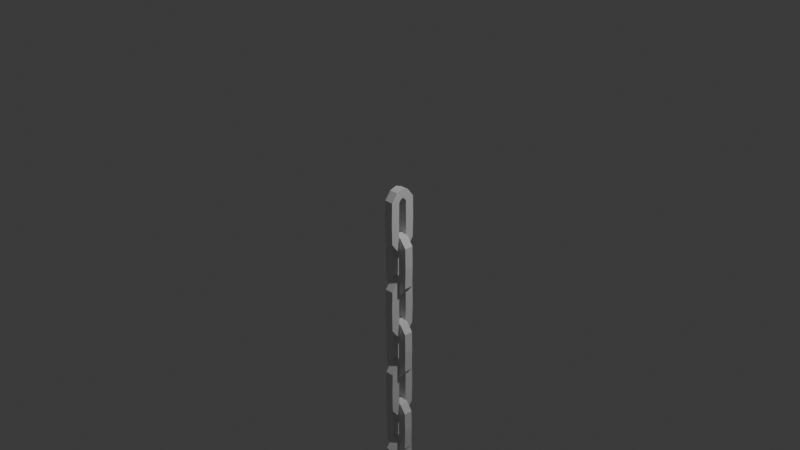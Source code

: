 # Source: FD-001_Chains.blend  (saved by Blender 4.2.67; exported with 4.5.12 LTS)
import bpy
from mathutils import Matrix  # noqa: F401  (used for matrix-valued properties, if any)

bpy.ops.wm.read_factory_settings(use_empty=True)
scene = bpy.context.scene
scene.name = 'Scene'

# ---- collections
col_collection = bpy.data.collections.new('Collection'); scene.collection.children.link(col_collection)
col_export = bpy.data.collections.new('Export'); scene.collection.children.link(col_export)

# ---- materials (node trees are filled in below, after node groups)
mat_material = bpy.data.materials.new('Material')
mat_material.alpha_threshold = 0.0
mat_material.use_transparent_shadow = False
mat_material.roughness = 0.5
mat_material.line_color = (0.0, 0.0, 0.0, 1.0)

# ---- material node trees
mat_material.use_nodes = True; mat_material.node_tree.nodes.clear()
_N = mat_material.node_tree.nodes; _L = mat_material.node_tree.links
n0 = _N.new('ShaderNodeOutputMaterial'); n0.name = 'Material Output'; n0.location = (300, 300)
n1 = _N.new('ShaderNodeBsdfPrincipled'); n1.name = 'Principled BSDF'; n1.location = (10, 300)
n1.inputs[3].default_value = 1.45
_L.new(n1.outputs[0], n0.inputs[0])
n0.is_active_output = True

# ---- world
world_world = bpy.data.worlds.new('World'); scene.world = world_world
world_world.use_nodes = True; world_world.node_tree.nodes.clear()
_N = world_world.node_tree.nodes; _L = world_world.node_tree.links
n0 = _N.new('ShaderNodeOutputWorld'); n0.name = 'World Output'; n0.location = (300, 300)
n1 = _N.new('ShaderNodeBackground'); n1.name = 'Background'; n1.location = (10, 300)
n1.inputs[0].default_value = (0.05088, 0.05088, 0.05088, 1.0)
_L.new(n1.outputs[0], n0.inputs[0])
n0.is_active_output = True
world_world.color = (0.05088, 0.05088, 0.05088)
world_world.use_sun_shadow = False
world_world.sun_shadow_jitter_overblur = 0.0

# ---- cameras
cam_camera = bpy.data.cameras.new('Camera')
cam_camera.clip_end = 100.0
cam_camera.ortho_scale = 7.314

# ---- lights
light_light = bpy.data.lights.new('Light', 'POINT')
light_light.transmission_factor = 0.0
light_light.use_soft_falloff = False
light_light.energy = 1000.0
light_light.shadow_soft_size = 0.1
light_light.shadow_maximum_resolution = 0.006
light_light.use_absolute_resolution = True

# ---- meshes
me_cube = bpy.data.meshes.new('Cube')
me_cube.from_pydata([(1.0, 0.4935, 2.275), (1.0, 1.479, 0.5347), (-1.0, 2.848, 2.357), (-1.0, 0.9017, 2.819), (-1.0, 0.4935, 2.275), (-1.0, 1.479, 0.5347), (1.0, 2.848, 2.357), (1.0, 0.9017, 2.819), (-1.0, -0.01366, 0.004847), (1.0, -0.01366, 2.005), (-1.0, -0.01366, 2.005), (1.0, -0.01366, 0.004847), (-1.0, 2.953, 7.005), (-1.0, 0.9532, 7.005), (1.0, 2.953, 7.005), (1.0, 0.9532, 7.005), (1.0, -0.5208, 2.275), (1.0, -1.507, 0.5347), (-1.0, -2.875, 2.357), (-1.0, -0.929, 2.819), (-1.0, -0.5208, 2.275), (-1.0, -1.507, 0.5347), (1.0, -2.875, 2.357), (1.0, -0.929, 2.819), (-1.0, -2.98, 7.005), (-1.0, -0.9805, 7.005), (1.0, -2.98, 7.005), (1.0, -0.9805, 7.005), (1.0, 0.4935, 11.73), (1.0, 1.479, 13.47), (-1.0, 2.848, 11.65), (-1.0, 0.9017, 11.19), (-1.0, 0.4935, 11.73), (-1.0, 1.479, 13.47), (1.0, 2.848, 11.65), (1.0, 0.9017, 11.19), (-1.0, -0.01366, 14.0), (1.0, -0.01366, 12.0), (-1.0, -0.01366, 12.0), (1.0, -0.01366, 14.0), (1.0, -0.5208, 11.73), (1.0, -1.507, 13.47), (-1.0, -2.875, 11.65), (-1.0, -0.929, 11.19), (-1.0, -0.5208, 11.73), (-1.0, -1.507, 13.47), (1.0, -2.875, 11.65), (1.0, -0.929, 11.19), (0.5071, -1.014, 12.49), (1.493, -1.014, 10.75), (2.861, 0.9863, 12.58), (0.9153, 0.9863, 13.04), (0.5071, 0.9863, 12.49), (1.493, 0.9863, 10.75), (2.861, -1.014, 12.58), (0.9153, -1.014, 13.04), (-1.192e-07, 0.9863, 10.22), (5.96e-08, -1.014, 12.22), (-1.192e-07, 0.9863, 12.22), (5.96e-08, -1.014, 10.22), (2.966, 0.9863, 17.22), (0.9668, 0.9863, 17.22), (2.966, -1.014, 17.22), (0.9668, -1.014, 17.22), (-0.5071, -1.014, 12.49), (-1.493, -1.014, 10.75), (-2.861, 0.9863, 12.58), (-0.9153, 0.9863, 13.04), (-0.5071, 0.9863, 12.49), (-1.493, 0.9863, 10.75), (-2.861, -1.014, 12.58), (-0.9153, -1.014, 13.04), (-2.966, 0.9863, 17.22), (-0.9668, 0.9863, 17.22), (-2.966, -1.014, 17.22), (-0.9668, -1.014, 17.22), (0.5071, -1.014, 21.95), (1.493, -1.014, 23.69), (2.861, 0.9863, 21.87), (0.9153, 0.9863, 21.41), (0.5071, 0.9863, 21.95), (1.493, 0.9863, 23.69), (2.861, -1.014, 21.87), (0.9153, -1.014, 21.41), (-1.192e-07, 0.9863, 24.22), (5.96e-08, -1.014, 22.22), (-1.192e-07, 0.9863, 22.22), (5.96e-08, -1.014, 24.22), (-0.5071, -1.014, 21.95), (-1.493, -1.014, 23.69), (-2.861, 0.9863, 21.87), (-0.9153, 0.9863, 21.41), (-0.5071, 0.9863, 21.95), (-1.493, 0.9863, 23.69), (-2.861, -1.014, 21.87), (-0.9153, -1.014, 21.41), (1.0, 0.4935, 22.71), (1.0, 1.479, 20.97), (-1.0, 2.848, 22.8), (-1.0, 0.9017, 23.26), (-1.0, 0.4935, 22.71), (-1.0, 1.479, 20.97), (1.0, 2.848, 22.8), (1.0, 0.9017, 23.26), (-1.0, -0.01366, 20.44), (1.0, -0.01366, 22.44), (-1.0, -0.01366, 22.44), (1.0, -0.01366, 20.44), (-1.0, 2.953, 27.44), (-1.0, 0.9532, 27.44), (1.0, 2.953, 27.44), (1.0, 0.9532, 27.44), (1.0, -0.5208, 22.71), (1.0, -1.507, 20.97), (-1.0, -2.875, 22.8), (-1.0, -0.929, 23.26), (-1.0, -0.5208, 22.71), (-1.0, -1.507, 20.97), (1.0, -2.875, 22.8), (1.0, -0.929, 23.26), (-1.0, -2.98, 27.44), (-1.0, -0.9805, 27.44), (1.0, -2.98, 27.44), (1.0, -0.9805, 27.44), (1.0, 0.4935, 32.17), (1.0, 1.479, 33.91), (-1.0, 2.848, 32.09), (-1.0, 0.9017, 31.63), (-1.0, 0.4935, 32.17), (-1.0, 1.479, 33.91), (1.0, 2.848, 32.09), (1.0, 0.9017, 31.63), (-1.0, -0.01366, 34.44), (1.0, -0.01366, 32.44), (-1.0, -0.01366, 32.44), (1.0, -0.01366, 34.44), (1.0, -0.5208, 32.17), (1.0, -1.507, 33.91), (-1.0, -2.875, 32.09), (-1.0, -0.929, 31.63), (-1.0, -0.5208, 32.17), (-1.0, -1.507, 33.91), (1.0, -2.875, 32.09), (1.0, -0.929, 31.63), (0.5071, -1.014, 32.93), (1.493, -1.014, 31.19), (2.861, 0.9863, 33.02), (0.9153, 0.9863, 33.48), (0.5071, 0.9863, 32.93), (1.493, 0.9863, 31.19), (2.861, -1.014, 33.02), (0.9153, -1.014, 33.48), (-1.192e-07, 0.9863, 30.66), (5.96e-08, -1.014, 32.66), (-1.192e-07, 0.9863, 32.66), (5.96e-08, -1.014, 30.66), (2.966, 0.9863, 37.66), (0.9668, 0.9863, 37.66), (2.966, -1.014, 37.66), (0.9668, -1.014, 37.66), (-0.5071, -1.014, 32.93), (-1.493, -1.014, 31.19), (-2.861, 0.9863, 33.02), (-0.9153, 0.9863, 33.48), (-0.5071, 0.9863, 32.93), (-1.493, 0.9863, 31.19), (-2.861, -1.014, 33.02), (-0.9153, -1.014, 33.48), (-2.966, 0.9863, 37.66), (-0.9668, 0.9863, 37.66), (-2.966, -1.014, 37.66), (-0.9668, -1.014, 37.66), (0.5071, -1.014, 42.39), (1.493, -1.014, 44.13), (2.861, 0.9863, 42.31), (0.9153, 0.9863, 41.85), (0.5071, 0.9863, 42.39), (1.493, 0.9863, 44.13), (2.861, -1.014, 42.31), (0.9153, -1.014, 41.85), (-1.192e-07, 0.9863, 44.66), (5.96e-08, -1.014, 42.66), (-1.192e-07, 0.9863, 42.66), (5.96e-08, -1.014, 44.66), (-0.5071, -1.014, 42.39), (-1.493, -1.014, 44.13), (-2.861, 0.9863, 42.31), (-0.9153, 0.9863, 41.85), (-0.5071, 0.9863, 42.39), (-1.493, 0.9863, 44.13), (-2.861, -1.014, 42.31), (-0.9153, -1.014, 41.85), (1.0, 0.4935, 43.15), (1.0, 1.479, 41.41), (-1.0, 2.848, 43.24), (-1.0, 0.9017, 43.7), (-1.0, 0.4935, 43.15), (-1.0, 1.479, 41.41), (1.0, 2.848, 43.24), (1.0, 0.9017, 43.7), (-1.0, -0.01366, 40.88), (1.0, -0.01366, 42.88), (-1.0, -0.01366, 42.88), (1.0, -0.01366, 40.88), (-1.0, 2.953, 47.88), (-1.0, 0.9532, 47.88), (1.0, 2.953, 47.88), (1.0, 0.9532, 47.88), (1.0, -0.5208, 43.15), (1.0, -1.507, 41.41), (-1.0, -2.875, 43.24), (-1.0, -0.929, 43.7), (-1.0, -0.5208, 43.15), (-1.0, -1.507, 41.41), (1.0, -2.875, 43.24), (1.0, -0.929, 43.7), (-1.0, -2.98, 47.88), (-1.0, -0.9805, 47.88), (1.0, -2.98, 47.88), (1.0, -0.9805, 47.88), (1.0, 0.4935, 52.61), (1.0, 1.479, 54.35), (-1.0, 2.848, 52.53), (-1.0, 0.9017, 52.07), (-1.0, 0.4935, 52.61), (-1.0, 1.479, 54.35), (1.0, 2.848, 52.53), (1.0, 0.9017, 52.07), (-1.0, -0.01366, 54.88), (1.0, -0.01366, 52.88), (-1.0, -0.01366, 52.88), (1.0, -0.01366, 54.88), (1.0, -0.5208, 52.61), (1.0, -1.507, 54.35), (-1.0, -2.875, 52.53), (-1.0, -0.929, 52.07), (-1.0, -0.5208, 52.61), (-1.0, -1.507, 54.35), (1.0, -2.875, 52.53), (1.0, -0.929, 52.07), (0.5071, -1.014, 53.37), (1.493, -1.014, 51.63), (2.861, 0.9863, 53.46), (0.9153, 0.9863, 53.92), (0.5071, 0.9863, 53.37), (1.493, 0.9863, 51.63), (2.861, -1.014, 53.46), (0.9153, -1.014, 53.92), (-1.192e-07, 0.9863, 51.1), (5.96e-08, -1.014, 53.1), (-1.192e-07, 0.9863, 53.1), (5.96e-08, -1.014, 51.1), (2.966, 0.9863, 58.1), (0.9668, 0.9863, 58.1), (2.966, -1.014, 58.1), (0.9668, -1.014, 58.1), (-0.5071, -1.014, 53.37), (-1.493, -1.014, 51.63), (-2.861, 0.9863, 53.46), (-0.9153, 0.9863, 53.92), (-0.5071, 0.9863, 53.37), (-1.493, 0.9863, 51.63), (-2.861, -1.014, 53.46), (-0.9153, -1.014, 53.92), (-2.966, 0.9863, 58.1), (-0.9668, 0.9863, 58.1), (-2.966, -1.014, 58.1), (-0.9668, -1.014, 58.1), (0.5071, -1.014, 62.83), (1.493, -1.014, 64.57), (2.861, 0.9863, 62.75), (0.9153, 0.9863, 62.29), (0.5071, 0.9863, 62.83), (1.493, 0.9863, 64.57), (2.861, -1.014, 62.75), (0.9153, -1.014, 62.29), (-1.192e-07, 0.9863, 65.1), (5.96e-08, -1.014, 63.1), (-1.192e-07, 0.9863, 63.1), (5.96e-08, -1.014, 65.1), (-0.5071, -1.014, 62.83), (-1.493, -1.014, 64.57), (-2.861, 0.9863, 62.75), (-0.9153, 0.9863, 62.29), (-0.5071, 0.9863, 62.83), (-1.493, 0.9863, 64.57), (-2.861, -1.014, 62.75), (-0.9153, -1.014, 62.29), (1.0, 0.4935, 63.59), (1.0, 1.479, 61.85), (-1.0, 2.848, 63.68), (-1.0, 0.9017, 64.14), (-1.0, 0.4935, 63.59), (-1.0, 1.479, 61.85), (1.0, 2.848, 63.68), (1.0, 0.9017, 64.14), (-1.0, -0.01366, 61.32), (1.0, -0.01366, 63.32), (-1.0, -0.01366, 63.32), (1.0, -0.01366, 61.32), (-1.0, 2.953, 68.32), (-1.0, 0.9532, 68.32), (1.0, 2.953, 68.32), (1.0, 0.9532, 68.32), (1.0, -0.5208, 63.59), (1.0, -1.507, 61.85), (-1.0, -2.875, 63.68), (-1.0, -0.929, 64.14), (-1.0, -0.5208, 63.59), (-1.0, -1.507, 61.85), (1.0, -2.875, 63.68), (1.0, -0.929, 64.14), (-1.0, -2.98, 68.32), (-1.0, -0.9805, 68.32), (1.0, -2.98, 68.32), (1.0, -0.9805, 68.32), (1.0, 0.4935, 73.05), (1.0, 1.479, 74.79), (-1.0, 2.848, 72.97), (-1.0, 0.9017, 72.51), (-1.0, 0.4935, 73.05), (-1.0, 1.479, 74.79), (1.0, 2.848, 72.97), (1.0, 0.9017, 72.51), (-1.0, -0.01366, 75.32), (1.0, -0.01366, 73.32), (-1.0, -0.01366, 73.32), (1.0, -0.01366, 75.32), (1.0, -0.5208, 73.05), (1.0, -1.507, 74.79), (-1.0, -2.875, 72.97), (-1.0, -0.929, 72.51), (-1.0, -0.5208, 73.05), (-1.0, -1.507, 74.79), (1.0, -2.875, 72.97), (1.0, -0.929, 72.51), (0.5071, -1.014, 73.81), (1.493, -1.014, 72.07), (2.861, 0.9863, 73.9), (0.9153, 0.9863, 74.36), (0.5071, 0.9863, 73.81), (1.493, 0.9863, 72.07), (2.861, -1.014, 73.9), (0.9153, -1.014, 74.36), (-1.192e-07, 0.9863, 71.54), (5.96e-08, -1.014, 73.54), (-1.192e-07, 0.9863, 73.54), (5.96e-08, -1.014, 71.54), (2.966, 0.9863, 78.54), (0.9668, 0.9863, 78.54), (2.966, -1.014, 78.54), (0.9668, -1.014, 78.54), (-0.5071, -1.014, 73.81), (-1.493, -1.014, 72.07), (-2.861, 0.9863, 73.9), (-0.9153, 0.9863, 74.36), (-0.5071, 0.9863, 73.81), (-1.493, 0.9863, 72.07), (-2.861, -1.014, 73.9), (-0.9153, -1.014, 74.36), (-2.966, 0.9863, 78.54), (-0.9668, 0.9863, 78.54), (-2.966, -1.014, 78.54), (-0.9668, -1.014, 78.54), (0.5071, -1.014, 83.27), (1.493, -1.014, 85.01), (2.861, 0.9863, 83.19), (0.9153, 0.9863, 82.73), (0.5071, 0.9863, 83.27), (1.493, 0.9863, 85.01), (2.861, -1.014, 83.19), (0.9153, -1.014, 82.73), (-1.192e-07, 0.9863, 85.54), (5.96e-08, -1.014, 83.54), (-1.192e-07, 0.9863, 83.54), (5.96e-08, -1.014, 85.54), (-0.5071, -1.014, 83.27), (-1.493, -1.014, 85.01), (-2.861, 0.9863, 83.19), (-0.9153, 0.9863, 82.73), (-0.5071, 0.9863, 83.27), (-1.493, 0.9863, 85.01), (-2.861, -1.014, 83.19), (-0.9153, -1.014, 82.73), (1.0, 0.4935, 84.03), (1.0, 1.479, 82.29), (-1.0, 2.848, 84.12), (-1.0, 0.9017, 84.58), (-1.0, 0.4935, 84.03), (-1.0, 1.479, 82.29), (1.0, 2.848, 84.12), (1.0, 0.9017, 84.58), (-1.0, -0.01366, 81.76), (1.0, -0.01366, 83.76), (-1.0, -0.01366, 83.76), (1.0, -0.01366, 81.76), (-1.0, 2.953, 88.76), (-1.0, 0.9532, 88.76), (1.0, 2.953, 88.76), (1.0, 0.9532, 88.76), (1.0, -0.5208, 84.03), (1.0, -1.507, 82.29), (-1.0, -2.875, 84.12), (-1.0, -0.929, 84.58), (-1.0, -0.5208, 84.03), (-1.0, -1.507, 82.29), (1.0, -2.875, 84.12), (1.0, -0.929, 84.58), (-1.0, -2.98, 88.76), (-1.0, -0.9805, 88.76), (1.0, -2.98, 88.76), (1.0, -0.9805, 88.76), (1.0, 0.4935, 93.49), (1.0, 1.479, 95.23), (-1.0, 2.848, 93.41), (-1.0, 0.9017, 92.95), (-1.0, 0.4935, 93.49), (-1.0, 1.479, 95.23), (1.0, 2.848, 93.41), (1.0, 0.9017, 92.95), (-1.0, -0.01366, 95.76), (1.0, -0.01366, 93.76), (-1.0, -0.01366, 93.76), (1.0, -0.01366, 95.76), (1.0, -0.5208, 93.49), (1.0, -1.507, 95.23), (-1.0, -2.875, 93.41), (-1.0, -0.929, 92.95), (-1.0, -0.5208, 93.49), (-1.0, -1.507, 95.23), (1.0, -2.875, 93.41), (1.0, -0.929, 92.95), (0.5071, -1.014, 94.25), (1.493, -1.014, 92.51), (2.861, 0.9863, 94.34), (0.9153, 0.9863, 94.8), (0.5071, 0.9863, 94.25), (1.493, 0.9863, 92.51), (2.861, -1.014, 94.34), (0.9153, -1.014, 94.8), (-1.192e-07, 0.9863, 91.98), (5.96e-08, -1.014, 93.98), (-1.192e-07, 0.9863, 93.98), (5.96e-08, -1.014, 91.98), (2.966, 0.9863, 98.98), (0.9668, 0.9863, 98.98), (2.966, -1.014, 98.98), (0.9668, -1.014, 98.98), (-0.5071, -1.014, 94.25), (-1.493, -1.014, 92.51), (-2.861, 0.9863, 94.34), (-0.9153, 0.9863, 94.8), (-0.5071, 0.9863, 94.25), (-1.493, 0.9863, 92.51), (-2.861, -1.014, 94.34), (-0.9153, -1.014, 94.8), (-2.966, 0.9863, 98.98), (-0.9668, 0.9863, 98.98), (-2.966, -1.014, 98.98), (-0.9668, -1.014, 98.98), (0.5071, -1.014, 103.7), (1.493, -1.014, 105.5), (2.861, 0.9863, 103.6), (0.9153, 0.9863, 103.2), (0.5071, 0.9863, 103.7), (1.493, 0.9863, 105.5), (2.861, -1.014, 103.6), (0.9153, -1.014, 103.2), (-1.192e-07, 0.9863, 106.0), (5.96e-08, -1.014, 104.0), (-1.192e-07, 0.9863, 104.0), (5.96e-08, -1.014, 106.0), (-0.5071, -1.014, 103.7), (-1.493, -1.014, 105.5), (-2.861, 0.9863, 103.6), (-0.9153, 0.9863, 103.2), (-0.5071, 0.9863, 103.7), (-1.493, 0.9863, 105.5), (-2.861, -1.014, 103.6), (-0.9153, -1.014, 103.2)], [], [(12, 14, 15, 13), (4, 3, 7, 0), (8, 5, 4, 10), (1, 6, 2, 5), (5, 2, 3, 4), (0, 7, 6, 1), (1, 11, 9, 0), (5, 8, 11, 1), (6, 14, 12, 2), (0, 9, 10, 4), (3, 13, 15, 7), (7, 15, 14, 6), (2, 12, 13, 3), (24, 25, 27, 26), (20, 16, 23, 19), (8, 10, 20, 21), (17, 21, 18, 22), (21, 20, 19, 18), (16, 17, 22, 23), (17, 16, 9, 11), (21, 17, 11, 8), (22, 18, 24, 26), (16, 20, 10, 9), (19, 23, 27, 25), (23, 22, 26, 27), (18, 19, 25, 24), (32, 28, 35, 31), (36, 38, 32, 33), (29, 33, 30, 34), (33, 32, 31, 30), (28, 29, 34, 35), (29, 28, 37, 39), (33, 29, 39, 36), (34, 30, 12, 14), (28, 32, 38, 37), (31, 35, 15, 13), (35, 34, 14, 15), (30, 31, 13, 12), (44, 43, 47, 40), (36, 45, 44, 38), (41, 46, 42, 45), (45, 42, 43, 44), (40, 47, 46, 41), (41, 39, 37, 40), (45, 36, 39, 41), (46, 26, 24, 42), (40, 37, 38, 44), (43, 25, 27, 47), (47, 27, 26, 46), (42, 24, 25, 43), (60, 62, 63, 61), (52, 51, 55, 48), (56, 53, 52, 58), (49, 54, 50, 53), (53, 50, 51, 52), (48, 55, 54, 49), (49, 59, 57, 48), (53, 56, 59, 49), (54, 62, 60, 50), (48, 57, 58, 52), (51, 61, 63, 55), (55, 63, 62, 54), (50, 60, 61, 51), (72, 73, 75, 74), (68, 64, 71, 67), (56, 58, 68, 69), (65, 69, 66, 70), (69, 68, 67, 66), (64, 65, 70, 71), (65, 64, 57, 59), (69, 65, 59, 56), (70, 66, 72, 74), (64, 68, 58, 57), (67, 71, 75, 73), (71, 70, 74, 75), (66, 67, 73, 72), (80, 76, 83, 79), (84, 86, 80, 81), (77, 81, 78, 82), (81, 80, 79, 78), (76, 77, 82, 83), (77, 76, 85, 87), (81, 77, 87, 84), (82, 78, 60, 62), (76, 80, 86, 85), (79, 83, 63, 61), (83, 82, 62, 63), (78, 79, 61, 60), (92, 91, 95, 88), (84, 93, 92, 86), (89, 94, 90, 93), (93, 90, 91, 92), (88, 95, 94, 89), (89, 87, 85, 88), (93, 84, 87, 89), (94, 74, 72, 90), (88, 85, 86, 92), (91, 73, 75, 95), (95, 75, 74, 94), (90, 72, 73, 91), (108, 110, 111, 109), (100, 99, 103, 96), (104, 101, 100, 106), (97, 102, 98, 101), (101, 98, 99, 100), (96, 103, 102, 97), (97, 107, 105, 96), (101, 104, 107, 97), (102, 110, 108, 98), (96, 105, 106, 100), (99, 109, 111, 103), (103, 111, 110, 102), (98, 108, 109, 99), (120, 121, 123, 122), (116, 112, 119, 115), (104, 106, 116, 117), (113, 117, 114, 118), (117, 116, 115, 114), (112, 113, 118, 119), (113, 112, 105, 107), (117, 113, 107, 104), (118, 114, 120, 122), (112, 116, 106, 105), (115, 119, 123, 121), (119, 118, 122, 123), (114, 115, 121, 120), (128, 124, 131, 127), (132, 134, 128, 129), (125, 129, 126, 130), (129, 128, 127, 126), (124, 125, 130, 131), (125, 124, 133, 135), (129, 125, 135, 132), (130, 126, 108, 110), (124, 128, 134, 133), (127, 131, 111, 109), (131, 130, 110, 111), (126, 127, 109, 108), (140, 139, 143, 136), (132, 141, 140, 134), (137, 142, 138, 141), (141, 138, 139, 140), (136, 143, 142, 137), (137, 135, 133, 136), (141, 132, 135, 137), (142, 122, 120, 138), (136, 133, 134, 140), (139, 121, 123, 143), (143, 123, 122, 142), (138, 120, 121, 139), (156, 158, 159, 157), (148, 147, 151, 144), (152, 149, 148, 154), (145, 150, 146, 149), (149, 146, 147, 148), (144, 151, 150, 145), (145, 155, 153, 144), (149, 152, 155, 145), (150, 158, 156, 146), (144, 153, 154, 148), (147, 157, 159, 151), (151, 159, 158, 150), (146, 156, 157, 147), (168, 169, 171, 170), (164, 160, 167, 163), (152, 154, 164, 165), (161, 165, 162, 166), (165, 164, 163, 162), (160, 161, 166, 167), (161, 160, 153, 155), (165, 161, 155, 152), (166, 162, 168, 170), (160, 164, 154, 153), (163, 167, 171, 169), (167, 166, 170, 171), (162, 163, 169, 168), (176, 172, 179, 175), (180, 182, 176, 177), (173, 177, 174, 178), (177, 176, 175, 174), (172, 173, 178, 179), (173, 172, 181, 183), (177, 173, 183, 180), (178, 174, 156, 158), (172, 176, 182, 181), (175, 179, 159, 157), (179, 178, 158, 159), (174, 175, 157, 156), (188, 187, 191, 184), (180, 189, 188, 182), (185, 190, 186, 189), (189, 186, 187, 188), (184, 191, 190, 185), (185, 183, 181, 184), (189, 180, 183, 185), (190, 170, 168, 186), (184, 181, 182, 188), (187, 169, 171, 191), (191, 171, 170, 190), (186, 168, 169, 187), (204, 206, 207, 205), (196, 195, 199, 192), (200, 197, 196, 202), (193, 198, 194, 197), (197, 194, 195, 196), (192, 199, 198, 193), (193, 203, 201, 192), (197, 200, 203, 193), (198, 206, 204, 194), (192, 201, 202, 196), (195, 205, 207, 199), (199, 207, 206, 198), (194, 204, 205, 195), (216, 217, 219, 218), (212, 208, 215, 211), (200, 202, 212, 213), (209, 213, 210, 214), (213, 212, 211, 210), (208, 209, 214, 215), (209, 208, 201, 203), (213, 209, 203, 200), (214, 210, 216, 218), (208, 212, 202, 201), (211, 215, 219, 217), (215, 214, 218, 219), (210, 211, 217, 216), (224, 220, 227, 223), (228, 230, 224, 225), (221, 225, 222, 226), (225, 224, 223, 222), (220, 221, 226, 227), (221, 220, 229, 231), (225, 221, 231, 228), (226, 222, 204, 206), (220, 224, 230, 229), (223, 227, 207, 205), (227, 226, 206, 207), (222, 223, 205, 204), (236, 235, 239, 232), (228, 237, 236, 230), (233, 238, 234, 237), (237, 234, 235, 236), (232, 239, 238, 233), (233, 231, 229, 232), (237, 228, 231, 233), (238, 218, 216, 234), (232, 229, 230, 236), (235, 217, 219, 239), (239, 219, 218, 238), (234, 216, 217, 235), (252, 254, 255, 253), (244, 243, 247, 240), (248, 245, 244, 250), (241, 246, 242, 245), (245, 242, 243, 244), (240, 247, 246, 241), (241, 251, 249, 240), (245, 248, 251, 241), (246, 254, 252, 242), (240, 249, 250, 244), (243, 253, 255, 247), (247, 255, 254, 246), (242, 252, 253, 243), (264, 265, 267, 266), (260, 256, 263, 259), (248, 250, 260, 261), (257, 261, 258, 262), (261, 260, 259, 258), (256, 257, 262, 263), (257, 256, 249, 251), (261, 257, 251, 248), (262, 258, 264, 266), (256, 260, 250, 249), (259, 263, 267, 265), (263, 262, 266, 267), (258, 259, 265, 264), (272, 268, 275, 271), (276, 278, 272, 273), (269, 273, 270, 274), (273, 272, 271, 270), (268, 269, 274, 275), (269, 268, 277, 279), (273, 269, 279, 276), (274, 270, 252, 254), (268, 272, 278, 277), (271, 275, 255, 253), (275, 274, 254, 255), (270, 271, 253, 252), (284, 283, 287, 280), (276, 285, 284, 278), (281, 286, 282, 285), (285, 282, 283, 284), (280, 287, 286, 281), (281, 279, 277, 280), (285, 276, 279, 281), (286, 266, 264, 282), (280, 277, 278, 284), (283, 265, 267, 287), (287, 267, 266, 286), (282, 264, 265, 283), (300, 302, 303, 301), (292, 291, 295, 288), (296, 293, 292, 298), (289, 294, 290, 293), (293, 290, 291, 292), (288, 295, 294, 289), (289, 299, 297, 288), (293, 296, 299, 289), (294, 302, 300, 290), (288, 297, 298, 292), (291, 301, 303, 295), (295, 303, 302, 294), (290, 300, 301, 291), (312, 313, 315, 314), (308, 304, 311, 307), (296, 298, 308, 309), (305, 309, 306, 310), (309, 308, 307, 306), (304, 305, 310, 311), (305, 304, 297, 299), (309, 305, 299, 296), (310, 306, 312, 314), (304, 308, 298, 297), (307, 311, 315, 313), (311, 310, 314, 315), (306, 307, 313, 312), (320, 316, 323, 319), (324, 326, 320, 321), (317, 321, 318, 322), (321, 320, 319, 318), (316, 317, 322, 323), (317, 316, 325, 327), (321, 317, 327, 324), (322, 318, 300, 302), (316, 320, 326, 325), (319, 323, 303, 301), (323, 322, 302, 303), (318, 319, 301, 300), (332, 331, 335, 328), (324, 333, 332, 326), (329, 334, 330, 333), (333, 330, 331, 332), (328, 335, 334, 329), (329, 327, 325, 328), (333, 324, 327, 329), (334, 314, 312, 330), (328, 325, 326, 332), (331, 313, 315, 335), (335, 315, 314, 334), (330, 312, 313, 331), (348, 350, 351, 349), (340, 339, 343, 336), (344, 341, 340, 346), (337, 342, 338, 341), (341, 338, 339, 340), (336, 343, 342, 337), (337, 347, 345, 336), (341, 344, 347, 337), (342, 350, 348, 338), (336, 345, 346, 340), (339, 349, 351, 343), (343, 351, 350, 342), (338, 348, 349, 339), (360, 361, 363, 362), (356, 352, 359, 355), (344, 346, 356, 357), (353, 357, 354, 358), (357, 356, 355, 354), (352, 353, 358, 359), (353, 352, 345, 347), (357, 353, 347, 344), (358, 354, 360, 362), (352, 356, 346, 345), (355, 359, 363, 361), (359, 358, 362, 363), (354, 355, 361, 360), (368, 364, 371, 367), (372, 374, 368, 369), (365, 369, 366, 370), (369, 368, 367, 366), (364, 365, 370, 371), (365, 364, 373, 375), (369, 365, 375, 372), (370, 366, 348, 350), (364, 368, 374, 373), (367, 371, 351, 349), (371, 370, 350, 351), (366, 367, 349, 348), (380, 379, 383, 376), (372, 381, 380, 374), (377, 382, 378, 381), (381, 378, 379, 380), (376, 383, 382, 377), (377, 375, 373, 376), (381, 372, 375, 377), (382, 362, 360, 378), (376, 373, 374, 380), (379, 361, 363, 383), (383, 363, 362, 382), (378, 360, 361, 379), (396, 398, 399, 397), (388, 387, 391, 384), (392, 389, 388, 394), (385, 390, 386, 389), (389, 386, 387, 388), (384, 391, 390, 385), (385, 395, 393, 384), (389, 392, 395, 385), (390, 398, 396, 386), (384, 393, 394, 388), (387, 397, 399, 391), (391, 399, 398, 390), (386, 396, 397, 387), (408, 409, 411, 410), (404, 400, 407, 403), (392, 394, 404, 405), (401, 405, 402, 406), (405, 404, 403, 402), (400, 401, 406, 407), (401, 400, 393, 395), (405, 401, 395, 392), (406, 402, 408, 410), (400, 404, 394, 393), (403, 407, 411, 409), (407, 406, 410, 411), (402, 403, 409, 408), (416, 412, 419, 415), (420, 422, 416, 417), (413, 417, 414, 418), (417, 416, 415, 414), (412, 413, 418, 419), (413, 412, 421, 423), (417, 413, 423, 420), (418, 414, 396, 398), (412, 416, 422, 421), (415, 419, 399, 397), (419, 418, 398, 399), (414, 415, 397, 396), (428, 427, 431, 424), (420, 429, 428, 422), (425, 430, 426, 429), (429, 426, 427, 428), (424, 431, 430, 425), (425, 423, 421, 424), (429, 420, 423, 425), (430, 410, 408, 426), (424, 421, 422, 428), (427, 409, 411, 431), (431, 411, 410, 430), (426, 408, 409, 427), (444, 446, 447, 445), (436, 435, 439, 432), (440, 437, 436, 442), (433, 438, 434, 437), (437, 434, 435, 436), (432, 439, 438, 433), (433, 443, 441, 432), (437, 440, 443, 433), (438, 446, 444, 434), (432, 441, 442, 436), (435, 445, 447, 439), (439, 447, 446, 438), (434, 444, 445, 435), (456, 457, 459, 458), (452, 448, 455, 451), (440, 442, 452, 453), (449, 453, 450, 454), (453, 452, 451, 450), (448, 449, 454, 455), (449, 448, 441, 443), (453, 449, 443, 440), (454, 450, 456, 458), (448, 452, 442, 441), (451, 455, 459, 457), (455, 454, 458, 459), (450, 451, 457, 456), (464, 460, 467, 463), (468, 470, 464, 465), (461, 465, 462, 466), (465, 464, 463, 462), (460, 461, 466, 467), (461, 460, 469, 471), (465, 461, 471, 468), (466, 462, 444, 446), (460, 464, 470, 469), (463, 467, 447, 445), (467, 466, 446, 447), (462, 463, 445, 444), (476, 475, 479, 472), (468, 477, 476, 470), (473, 478, 474, 477), (477, 474, 475, 476), (472, 479, 478, 473), (473, 471, 469, 472), (477, 468, 471, 473), (478, 458, 456, 474), (472, 469, 470, 476), (475, 457, 459, 479), (479, 459, 458, 478), (474, 456, 457, 475)])
_uv = me_cube.uv_layers.new(name='UVMap')
_uv.uv.foreach_set('vector', [0.375, 0.25, 0.375, 0.5, 0.625, 0.5, 0.625, 0.25, 0.875, 0.5, 0.875, 0.5, 0.625, 0.5, 0.625, 0.5, 0.375, 0.125, 0.375, 0.25, 0.625, 0.25, 0.625, 0.125, 0.375, 0.5, 0.375, 0.5, 0.125, 0.5, 0.125, 0.5, 0.375, 0.25, 0.375, 0.25, 0.625, 0.25, 0.625, 0.25, 0.625, 0.5, 0.625, 0.5, 0.375, 0.5, 0.375, 0.5, 0.375, 0.5, 0.375, 0.625, 0.625, 0.625, 0.625, 0.5, 0.125, 0.5, 0.125, 0.625, 0.375, 0.625, 0.375, 0.5, 0.375, 0.5, 0.375, 0.5, 0.125, 0.5, 0.125, 0.5, 0.625, 0.5, 0.625, 0.625, 0.875, 0.625, 0.875, 0.5, 0.875, 0.5, 0.875, 0.5, 0.625, 0.5, 0.625, 0.5, 0.625, 0.5, 0.625, 0.5, 0.375, 0.5, 0.375, 0.5, 0.375, 0.25, 0.375, 0.25, 0.625, 0.25, 0.625, 0.25, 0.375, 0.25, 0.625, 0.25, 0.625, 0.5, 0.375, 0.5, 0.875, 0.5, 0.625, 0.5, 0.625, 0.5, 0.875, 0.5, 0.375, 0.125, 0.625, 0.125, 0.625, 0.25, 0.375, 0.25, 0.375, 0.5, 0.125, 0.5, 0.125, 0.5, 0.375, 0.5, 0.375, 0.25, 0.625, 0.25, 0.625, 0.25, 0.375, 0.25, 0.625, 0.5, 0.375, 0.5, 0.375, 0.5, 0.625, 0.5, 0.375, 0.5, 0.625, 0.5, 0.625, 0.625, 0.375, 0.625, 0.125, 0.5, 0.375, 0.5, 0.375, 0.625, 0.125, 0.625, 0.375, 0.5, 0.125, 0.5, 0.125, 0.5, 0.375, 0.5, 0.625, 0.5, 0.875, 0.5, 0.875, 0.625, 0.625, 0.625, 0.875, 0.5, 0.625, 0.5, 0.625, 0.5, 0.875, 0.5, 0.625, 0.5, 0.375, 0.5, 0.375, 0.5, 0.625, 0.5, 0.375, 0.25, 0.625, 0.25, 0.625, 0.25, 0.375, 0.25, 0.875, 0.5, 0.625, 0.5, 0.625, 0.5, 0.875, 0.5, 0.375, 0.125, 0.625, 0.125, 0.625, 0.25, 0.375, 0.25, 0.375, 0.5, 0.125, 0.5, 0.125, 0.5, 0.375, 0.5, 0.375, 0.25, 0.625, 0.25, 0.625, 0.25, 0.375, 0.25, 0.625, 0.5, 0.375, 0.5, 0.375, 0.5, 0.625, 0.5, 0.375, 0.5, 0.625, 0.5, 0.625, 0.625, 0.375, 0.625, 0.125, 0.5, 0.375, 0.5, 0.375, 0.625, 0.125, 0.625, 0.375, 0.5, 0.125, 0.5, 0.125, 0.5, 0.375, 0.5, 0.625, 0.5, 0.875, 0.5, 0.875, 0.625, 0.625, 0.625, 0.875, 0.5, 0.625, 0.5, 0.625, 0.5, 0.875, 0.5, 0.625, 0.5, 0.375, 0.5, 0.375, 0.5, 0.625, 0.5, 0.375, 0.25, 0.625, 0.25, 0.625, 0.25, 0.375, 0.25, 0.875, 0.5, 0.875, 0.5, 0.625, 0.5, 0.625, 0.5, 0.375, 0.125, 0.375, 0.25, 0.625, 0.25, 0.625, 0.125, 0.375, 0.5, 0.375, 0.5, 0.125, 0.5, 0.125, 0.5, 0.375, 0.25, 0.375, 0.25, 0.625, 0.25, 0.625, 0.25, 0.625, 0.5, 0.625, 0.5, 0.375, 0.5, 0.375, 0.5, 0.375, 0.5, 0.375, 0.625, 0.625, 0.625, 0.625, 0.5, 0.125, 0.5, 0.125, 0.625, 0.375, 0.625, 0.375, 0.5, 0.375, 0.5, 0.375, 0.5, 0.125, 0.5, 0.125, 0.5, 0.625, 0.5, 0.625, 0.625, 0.875, 0.625, 0.875, 0.5, 0.875, 0.5, 0.875, 0.5, 0.625, 0.5, 0.625, 0.5, 0.625, 0.5, 0.625, 0.5, 0.375, 0.5, 0.375, 0.5, 0.375, 0.25, 0.375, 0.25, 0.625, 0.25, 0.625, 0.25, 0.375, 0.25, 0.375, 0.5, 0.625, 0.5, 0.625, 0.25, 0.875, 0.5, 0.875, 0.5, 0.625, 0.5, 0.625, 0.5, 0.375, 0.125, 0.375, 0.25, 0.625, 0.25, 0.625, 0.125, 0.375, 0.5, 0.375, 0.5, 0.125, 0.5, 0.125, 0.5, 0.375, 0.25, 0.375, 0.25, 0.625, 0.25, 0.625, 0.25, 0.625, 0.5, 0.625, 0.5, 0.375, 0.5, 0.375, 0.5, 0.375, 0.5, 0.375, 0.625, 0.625, 0.625, 0.625, 0.5, 0.125, 0.5, 0.125, 0.625, 0.375, 0.625, 0.375, 0.5, 0.375, 0.5, 0.375, 0.5, 0.125, 0.5, 0.125, 0.5, 0.625, 0.5, 0.625, 0.625, 0.875, 0.625, 0.875, 0.5, 0.875, 0.5, 0.875, 0.5, 0.625, 0.5, 0.625, 0.5, 0.625, 0.5, 0.625, 0.5, 0.375, 0.5, 0.375, 0.5, 0.375, 0.25, 0.375, 0.25, 0.625, 0.25, 0.625, 0.25, 0.375, 0.25, 0.625, 0.25, 0.625, 0.5, 0.375, 0.5, 0.875, 0.5, 0.625, 0.5, 0.625, 0.5, 0.875, 0.5, 0.375, 0.125, 0.625, 0.125, 0.625, 0.25, 0.375, 0.25, 0.375, 0.5, 0.125, 0.5, 0.125, 0.5, 0.375, 0.5, 0.375, 0.25, 0.625, 0.25, 0.625, 0.25, 0.375, 0.25, 0.625, 0.5, 0.375, 0.5, 0.375, 0.5, 0.625, 0.5, 0.375, 0.5, 0.625, 0.5, 0.625, 0.625, 0.375, 0.625, 0.125, 0.5, 0.375, 0.5, 0.375, 0.625, 0.125, 0.625, 0.375, 0.5, 0.125, 0.5, 0.125, 0.5, 0.375, 0.5, 0.625, 0.5, 0.875, 0.5, 0.875, 0.625, 0.625, 0.625, 0.875, 0.5, 0.625, 0.5, 0.625, 0.5, 0.875, 0.5, 0.625, 0.5, 0.375, 0.5, 0.375, 0.5, 0.625, 0.5, 0.375, 0.25, 0.625, 0.25, 0.625, 0.25, 0.375, 0.25, 0.875, 0.5, 0.625, 0.5, 0.625, 0.5, 0.875, 0.5, 0.375, 0.125, 0.625, 0.125, 0.625, 0.25, 0.375, 0.25, 0.375, 0.5, 0.125, 0.5, 0.125, 0.5, 0.375, 0.5, 0.375, 0.25, 0.625, 0.25, 0.625, 0.25, 0.375, 0.25, 0.625, 0.5, 0.375, 0.5, 0.375, 0.5, 0.625, 0.5, 0.375, 0.5, 0.625, 0.5, 0.625, 0.625, 0.375, 0.625, 0.125, 0.5, 0.375, 0.5, 0.375, 0.625, 0.125, 0.625, 0.375, 0.5, 0.125, 0.5, 0.125, 0.5, 0.375, 0.5, 0.625, 0.5, 0.875, 0.5, 0.875, 0.625, 0.625, 0.625, 0.875, 0.5, 0.625, 0.5, 0.625, 0.5, 0.875, 0.5, 0.625, 0.5, 0.375, 0.5, 0.375, 0.5, 0.625, 0.5, 0.375, 0.25, 0.625, 0.25, 0.625, 0.25, 0.375, 0.25, 0.875, 0.5, 0.875, 0.5, 0.625, 0.5, 0.625, 0.5, 0.375, 0.125, 0.375, 0.25, 0.625, 0.25, 0.625, 0.125, 0.375, 0.5, 0.375, 0.5, 0.125, 0.5, 0.125, 0.5, 0.375, 0.25, 0.375, 0.25, 0.625, 0.25, 0.625, 0.25, 0.625, 0.5, 0.625, 0.5, 0.375, 0.5, 0.375, 0.5, 0.375, 0.5, 0.375, 0.625, 0.625, 0.625, 0.625, 0.5, 0.125, 0.5, 0.125, 0.625, 0.375, 0.625, 0.375, 0.5, 0.375, 0.5, 0.375, 0.5, 0.125, 0.5, 0.125, 0.5, 0.625, 0.5, 0.625, 0.625, 0.875, 0.625, 0.875, 0.5, 0.875, 0.5, 0.875, 0.5, 0.625, 0.5, 0.625, 0.5, 0.625, 0.5, 0.625, 0.5, 0.375, 0.5, 0.375, 0.5, 0.375, 0.25, 0.375, 0.25, 0.625, 0.25, 0.625, 0.25, 0.375, 0.25, 0.375, 0.5, 0.625, 0.5, 0.625, 0.25, 0.875, 0.5, 0.875, 0.5, 0.625, 0.5, 0.625, 0.5, 0.375, 0.125, 0.375, 0.25, 0.625, 0.25, 0.625, 0.125, 0.375, 0.5, 0.375, 0.5, 0.125, 0.5, 0.125, 0.5, 0.375, 0.25, 0.375, 0.25, 0.625, 0.25, 0.625, 0.25, 0.625, 0.5, 0.625, 0.5, 0.375, 0.5, 0.375, 0.5, 0.375, 0.5, 0.375, 0.625, 0.625, 0.625, 0.625, 0.5, 0.125, 0.5, 0.125, 0.625, 0.375, 0.625, 0.375, 0.5, 0.375, 0.5, 0.375, 0.5, 0.125, 0.5, 0.125, 0.5, 0.625, 0.5, 0.625, 0.625, 0.875, 0.625, 0.875, 0.5, 0.875, 0.5, 0.875, 0.5, 0.625, 0.5, 0.625, 0.5, 0.625, 0.5, 0.625, 0.5, 0.375, 0.5, 0.375, 0.5, 0.375, 0.25, 0.375, 0.25, 0.625, 0.25, 0.625, 0.25, 0.375, 0.25, 0.625, 0.25, 0.625, 0.5, 0.375, 0.5, 0.875, 0.5, 0.625, 0.5, 0.625, 0.5, 0.875, 0.5, 0.375, 0.125, 0.625, 0.125, 0.625, 0.25, 0.375, 0.25, 0.375, 0.5, 0.125, 0.5, 0.125, 0.5, 0.375, 0.5, 0.375, 0.25, 0.625, 0.25, 0.625, 0.25, 0.375, 0.25, 0.625, 0.5, 0.375, 0.5, 0.375, 0.5, 0.625, 0.5, 0.375, 0.5, 0.625, 0.5, 0.625, 0.625, 0.375, 0.625, 0.125, 0.5, 0.375, 0.5, 0.375, 0.625, 0.125, 0.625, 0.375, 0.5, 0.125, 0.5, 0.125, 0.5, 0.375, 0.5, 0.625, 0.5, 0.875, 0.5, 0.875, 0.625, 0.625, 0.625, 0.875, 0.5, 0.625, 0.5, 0.625, 0.5, 0.875, 0.5, 0.625, 0.5, 0.375, 0.5, 0.375, 0.5, 0.625, 0.5, 0.375, 0.25, 0.625, 0.25, 0.625, 0.25, 0.375, 0.25, 0.875, 0.5, 0.625, 0.5, 0.625, 0.5, 0.875, 0.5, 0.375, 0.125, 0.625, 0.125, 0.625, 0.25, 0.375, 0.25, 0.375, 0.5, 0.125, 0.5, 0.125, 0.5, 0.375, 0.5, 0.375, 0.25, 0.625, 0.25, 0.625, 0.25, 0.375, 0.25, 0.625, 0.5, 0.375, 0.5, 0.375, 0.5, 0.625, 0.5, 0.375, 0.5, 0.625, 0.5, 0.625, 0.625, 0.375, 0.625, 0.125, 0.5, 0.375, 0.5, 0.375, 0.625, 0.125, 0.625, 0.375, 0.5, 0.125, 0.5, 0.125, 0.5, 0.375, 0.5, 0.625, 0.5, 0.875, 0.5, 0.875, 0.625, 0.625, 0.625, 0.875, 0.5, 0.625, 0.5, 0.625, 0.5, 0.875, 0.5, 0.625, 0.5, 0.375, 0.5, 0.375, 0.5, 0.625, 0.5, 0.375, 0.25, 0.625, 0.25, 0.625, 0.25, 0.375, 0.25, 0.875, 0.5, 0.875, 0.5, 0.625, 0.5, 0.625, 0.5, 0.375, 0.125, 0.375, 0.25, 0.625, 0.25, 0.625, 0.125, 0.375, 0.5, 0.375, 0.5, 0.125, 0.5, 0.125, 0.5, 0.375, 0.25, 0.375, 0.25, 0.625, 0.25, 0.625, 0.25, 0.625, 0.5, 0.625, 0.5, 0.375, 0.5, 0.375, 0.5, 0.375, 0.5, 0.375, 0.625, 0.625, 0.625, 0.625, 0.5, 0.125, 0.5, 0.125, 0.625, 0.375, 0.625, 0.375, 0.5, 0.375, 0.5, 0.375, 0.5, 0.125, 0.5, 0.125, 0.5, 0.625, 0.5, 0.625, 0.625, 0.875, 0.625, 0.875, 0.5, 0.875, 0.5, 0.875, 0.5, 0.625, 0.5, 0.625, 0.5, 0.625, 0.5, 0.625, 0.5, 0.375, 0.5, 0.375, 0.5, 0.375, 0.25, 0.375, 0.25, 0.625, 0.25, 0.625, 0.25, 0.375, 0.25, 0.375, 0.5, 0.625, 0.5, 0.625, 0.25, 0.875, 0.5, 0.875, 0.5, 0.625, 0.5, 0.625, 0.5, 0.375, 0.125, 0.375, 0.25, 0.625, 0.25, 0.625, 0.125, 0.375, 0.5, 0.375, 0.5, 0.125, 0.5, 0.125, 0.5, 0.375, 0.25, 0.375, 0.25, 0.625, 0.25, 0.625, 0.25, 0.625, 0.5, 0.625, 0.5, 0.375, 0.5, 0.375, 0.5, 0.375, 0.5, 0.375, 0.625, 0.625, 0.625, 0.625, 0.5, 0.125, 0.5, 0.125, 0.625, 0.375, 0.625, 0.375, 0.5, 0.375, 0.5, 0.375, 0.5, 0.125, 0.5, 0.125, 0.5, 0.625, 0.5, 0.625, 0.625, 0.875, 0.625, 0.875, 0.5, 0.875, 0.5, 0.875, 0.5, 0.625, 0.5, 0.625, 0.5, 0.625, 0.5, 0.625, 0.5, 0.375, 0.5, 0.375, 0.5, 0.375, 0.25, 0.375, 0.25, 0.625, 0.25, 0.625, 0.25, 0.375, 0.25, 0.625, 0.25, 0.625, 0.5, 0.375, 0.5, 0.875, 0.5, 0.625, 0.5, 0.625, 0.5, 0.875, 0.5, 0.375, 0.125, 0.625, 0.125, 0.625, 0.25, 0.375, 0.25, 0.375, 0.5, 0.125, 0.5, 0.125, 0.5, 0.375, 0.5, 0.375, 0.25, 0.625, 0.25, 0.625, 0.25, 0.375, 0.25, 0.625, 0.5, 0.375, 0.5, 0.375, 0.5, 0.625, 0.5, 0.375, 0.5, 0.625, 0.5, 0.625, 0.625, 0.375, 0.625, 0.125, 0.5, 0.375, 0.5, 0.375, 0.625, 0.125, 0.625, 0.375, 0.5, 0.125, 0.5, 0.125, 0.5, 0.375, 0.5, 0.625, 0.5, 0.875, 0.5, 0.875, 0.625, 0.625, 0.625, 0.875, 0.5, 0.625, 0.5, 0.625, 0.5, 0.875, 0.5, 0.625, 0.5, 0.375, 0.5, 0.375, 0.5, 0.625, 0.5, 0.375, 0.25, 0.625, 0.25, 0.625, 0.25, 0.375, 0.25, 0.875, 0.5, 0.625, 0.5, 0.625, 0.5, 0.875, 0.5, 0.375, 0.125, 0.625, 0.125, 0.625, 0.25, 0.375, 0.25, 0.375, 0.5, 0.125, 0.5, 0.125, 0.5, 0.375, 0.5, 0.375, 0.25, 0.625, 0.25, 0.625, 0.25, 0.375, 0.25, 0.625, 0.5, 0.375, 0.5, 0.375, 0.5, 0.625, 0.5, 0.375, 0.5, 0.625, 0.5, 0.625, 0.625, 0.375, 0.625, 0.125, 0.5, 0.375, 0.5, 0.375, 0.625, 0.125, 0.625, 0.375, 0.5, 0.125, 0.5, 0.125, 0.5, 0.375, 0.5, 0.625, 0.5, 0.875, 0.5, 0.875, 0.625, 0.625, 0.625, 0.875, 0.5, 0.625, 0.5, 0.625, 0.5, 0.875, 0.5, 0.625, 0.5, 0.375, 0.5, 0.375, 0.5, 0.625, 0.5, 0.375, 0.25, 0.625, 0.25, 0.625, 0.25, 0.375, 0.25, 0.875, 0.5, 0.875, 0.5, 0.625, 0.5, 0.625, 0.5, 0.375, 0.125, 0.375, 0.25, 0.625, 0.25, 0.625, 0.125, 0.375, 0.5, 0.375, 0.5, 0.125, 0.5, 0.125, 0.5, 0.375, 0.25, 0.375, 0.25, 0.625, 0.25, 0.625, 0.25, 0.625, 0.5, 0.625, 0.5, 0.375, 0.5, 0.375, 0.5, 0.375, 0.5, 0.375, 0.625, 0.625, 0.625, 0.625, 0.5, 0.125, 0.5, 0.125, 0.625, 0.375, 0.625, 0.375, 0.5, 0.375, 0.5, 0.375, 0.5, 0.125, 0.5, 0.125, 0.5, 0.625, 0.5, 0.625, 0.625, 0.875, 0.625, 0.875, 0.5, 0.875, 0.5, 0.875, 0.5, 0.625, 0.5, 0.625, 0.5, 0.625, 0.5, 0.625, 0.5, 0.375, 0.5, 0.375, 0.5, 0.375, 0.25, 0.375, 0.25, 0.625, 0.25, 0.625, 0.25, 0.375, 0.25, 0.375, 0.5, 0.625, 0.5, 0.625, 0.25, 0.875, 0.5, 0.875, 0.5, 0.625, 0.5, 0.625, 0.5, 0.375, 0.125, 0.375, 0.25, 0.625, 0.25, 0.625, 0.125, 0.375, 0.5, 0.375, 0.5, 0.125, 0.5, 0.125, 0.5, 0.375, 0.25, 0.375, 0.25, 0.625, 0.25, 0.625, 0.25, 0.625, 0.5, 0.625, 0.5, 0.375, 0.5, 0.375, 0.5, 0.375, 0.5, 0.375, 0.625, 0.625, 0.625, 0.625, 0.5, 0.125, 0.5, 0.125, 0.625, 0.375, 0.625, 0.375, 0.5, 0.375, 0.5, 0.375, 0.5, 0.125, 0.5, 0.125, 0.5, 0.625, 0.5, 0.625, 0.625, 0.875, 0.625, 0.875, 0.5, 0.875, 0.5, 0.875, 0.5, 0.625, 0.5, 0.625, 0.5, 0.625, 0.5, 0.625, 0.5, 0.375, 0.5, 0.375, 0.5, 0.375, 0.25, 0.375, 0.25, 0.625, 0.25, 0.625, 0.25, 0.375, 0.25, 0.625, 0.25, 0.625, 0.5, 0.375, 0.5, 0.875, 0.5, 0.625, 0.5, 0.625, 0.5, 0.875, 0.5, 0.375, 0.125, 0.625, 0.125, 0.625, 0.25, 0.375, 0.25, 0.375, 0.5, 0.125, 0.5, 0.125, 0.5, 0.375, 0.5, 0.375, 0.25, 0.625, 0.25, 0.625, 0.25, 0.375, 0.25, 0.625, 0.5, 0.375, 0.5, 0.375, 0.5, 0.625, 0.5, 0.375, 0.5, 0.625, 0.5, 0.625, 0.625, 0.375, 0.625, 0.125, 0.5, 0.375, 0.5, 0.375, 0.625, 0.125, 0.625, 0.375, 0.5, 0.125, 0.5, 0.125, 0.5, 0.375, 0.5, 0.625, 0.5, 0.875, 0.5, 0.875, 0.625, 0.625, 0.625, 0.875, 0.5, 0.625, 0.5, 0.625, 0.5, 0.875, 0.5, 0.625, 0.5, 0.375, 0.5, 0.375, 0.5, 0.625, 0.5, 0.375, 0.25, 0.625, 0.25, 0.625, 0.25, 0.375, 0.25, 0.875, 0.5, 0.625, 0.5, 0.625, 0.5, 0.875, 0.5, 0.375, 0.125, 0.625, 0.125, 0.625, 0.25, 0.375, 0.25, 0.375, 0.5, 0.125, 0.5, 0.125, 0.5, 0.375, 0.5, 0.375, 0.25, 0.625, 0.25, 0.625, 0.25, 0.375, 0.25, 0.625, 0.5, 0.375, 0.5, 0.375, 0.5, 0.625, 0.5, 0.375, 0.5, 0.625, 0.5, 0.625, 0.625, 0.375, 0.625, 0.125, 0.5, 0.375, 0.5, 0.375, 0.625, 0.125, 0.625, 0.375, 0.5, 0.125, 0.5, 0.125, 0.5, 0.375, 0.5, 0.625, 0.5, 0.875, 0.5, 0.875, 0.625, 0.625, 0.625, 0.875, 0.5, 0.625, 0.5, 0.625, 0.5, 0.875, 0.5, 0.625, 0.5, 0.375, 0.5, 0.375, 0.5, 0.625, 0.5, 0.375, 0.25, 0.625, 0.25, 0.625, 0.25, 0.375, 0.25, 0.875, 0.5, 0.875, 0.5, 0.625, 0.5, 0.625, 0.5, 0.375, 0.125, 0.375, 0.25, 0.625, 0.25, 0.625, 0.125, 0.375, 0.5, 0.375, 0.5, 0.125, 0.5, 0.125, 0.5, 0.375, 0.25, 0.375, 0.25, 0.625, 0.25, 0.625, 0.25, 0.625, 0.5, 0.625, 0.5, 0.375, 0.5, 0.375, 0.5, 0.375, 0.5, 0.375, 0.625, 0.625, 0.625, 0.625, 0.5, 0.125, 0.5, 0.125, 0.625, 0.375, 0.625, 0.375, 0.5, 0.375, 0.5, 0.375, 0.5, 0.125, 0.5, 0.125, 0.5, 0.625, 0.5, 0.625, 0.625, 0.875, 0.625, 0.875, 0.5, 0.875, 0.5, 0.875, 0.5, 0.625, 0.5, 0.625, 0.5, 0.625, 0.5, 0.625, 0.5, 0.375, 0.5, 0.375, 0.5, 0.375, 0.25, 0.375, 0.25, 0.625, 0.25, 0.625, 0.25, 0.375, 0.25, 0.375, 0.5, 0.625, 0.5, 0.625, 0.25, 0.875, 0.5, 0.875, 0.5, 0.625, 0.5, 0.625, 0.5, 0.375, 0.125, 0.375, 0.25, 0.625, 0.25, 0.625, 0.125, 0.375, 0.5, 0.375, 0.5, 0.125, 0.5, 0.125, 0.5, 0.375, 0.25, 0.375, 0.25, 0.625, 0.25, 0.625, 0.25, 0.625, 0.5, 0.625, 0.5, 0.375, 0.5, 0.375, 0.5, 0.375, 0.5, 0.375, 0.625, 0.625, 0.625, 0.625, 0.5, 0.125, 0.5, 0.125, 0.625, 0.375, 0.625, 0.375, 0.5, 0.375, 0.5, 0.375, 0.5, 0.125, 0.5, 0.125, 0.5, 0.625, 0.5, 0.625, 0.625, 0.875, 0.625, 0.875, 0.5, 0.875, 0.5, 0.875, 0.5, 0.625, 0.5, 0.625, 0.5, 0.625, 0.5, 0.625, 0.5, 0.375, 0.5, 0.375, 0.5, 0.375, 0.25, 0.375, 0.25, 0.625, 0.25, 0.625, 0.25, 0.375, 0.25, 0.625, 0.25, 0.625, 0.5, 0.375, 0.5, 0.875, 0.5, 0.625, 0.5, 0.625, 0.5, 0.875, 0.5, 0.375, 0.125, 0.625, 0.125, 0.625, 0.25, 0.375, 0.25, 0.375, 0.5, 0.125, 0.5, 0.125, 0.5, 0.375, 0.5, 0.375, 0.25, 0.625, 0.25, 0.625, 0.25, 0.375, 0.25, 0.625, 0.5, 0.375, 0.5, 0.375, 0.5, 0.625, 0.5, 0.375, 0.5, 0.625, 0.5, 0.625, 0.625, 0.375, 0.625, 0.125, 0.5, 0.375, 0.5, 0.375, 0.625, 0.125, 0.625, 0.375, 0.5, 0.125, 0.5, 0.125, 0.5, 0.375, 0.5, 0.625, 0.5, 0.875, 0.5, 0.875, 0.625, 0.625, 0.625, 0.875, 0.5, 0.625, 0.5, 0.625, 0.5, 0.875, 0.5, 0.625, 0.5, 0.375, 0.5, 0.375, 0.5, 0.625, 0.5, 0.375, 0.25, 0.625, 0.25, 0.625, 0.25, 0.375, 0.25, 0.875, 0.5, 0.625, 0.5, 0.625, 0.5, 0.875, 0.5, 0.375, 0.125, 0.625, 0.125, 0.625, 0.25, 0.375, 0.25, 0.375, 0.5, 0.125, 0.5, 0.125, 0.5, 0.375, 0.5, 0.375, 0.25, 0.625, 0.25, 0.625, 0.25, 0.375, 0.25, 0.625, 0.5, 0.375, 0.5, 0.375, 0.5, 0.625, 0.5, 0.375, 0.5, 0.625, 0.5, 0.625, 0.625, 0.375, 0.625, 0.125, 0.5, 0.375, 0.5, 0.375, 0.625, 0.125, 0.625, 0.375, 0.5, 0.125, 0.5, 0.125, 0.5, 0.375, 0.5, 0.625, 0.5, 0.875, 0.5, 0.875, 0.625, 0.625, 0.625, 0.875, 0.5, 0.625, 0.5, 0.625, 0.5, 0.875, 0.5, 0.625, 0.5, 0.375, 0.5, 0.375, 0.5, 0.625, 0.5, 0.375, 0.25, 0.625, 0.25, 0.625, 0.25, 0.375, 0.25, 0.875, 0.5, 0.875, 0.5, 0.625, 0.5, 0.625, 0.5, 0.375, 0.125, 0.375, 0.25, 0.625, 0.25, 0.625, 0.125, 0.375, 0.5, 0.375, 0.5, 0.125, 0.5, 0.125, 0.5, 0.375, 0.25, 0.375, 0.25, 0.625, 0.25, 0.625, 0.25, 0.625, 0.5, 0.625, 0.5, 0.375, 0.5, 0.375, 0.5, 0.375, 0.5, 0.375, 0.625, 0.625, 0.625, 0.625, 0.5, 0.125, 0.5, 0.125, 0.625, 0.375, 0.625, 0.375, 0.5, 0.375, 0.5, 0.375, 0.5, 0.125, 0.5, 0.125, 0.5, 0.625, 0.5, 0.625, 0.625, 0.875, 0.625, 0.875, 0.5, 0.875, 0.5, 0.875, 0.5, 0.625, 0.5, 0.625, 0.5, 0.625, 0.5, 0.625, 0.5, 0.375, 0.5, 0.375, 0.5, 0.375, 0.25, 0.375, 0.25, 0.625, 0.25, 0.625, 0.25, 0.375, 0.25, 0.375, 0.5, 0.625, 0.5, 0.625, 0.25, 0.875, 0.5, 0.875, 0.5, 0.625, 0.5, 0.625, 0.5, 0.375, 0.125, 0.375, 0.25, 0.625, 0.25, 0.625, 0.125, 0.375, 0.5, 0.375, 0.5, 0.125, 0.5, 0.125, 0.5, 0.375, 0.25, 0.375, 0.25, 0.625, 0.25, 0.625, 0.25, 0.625, 0.5, 0.625, 0.5, 0.375, 0.5, 0.375, 0.5, 0.375, 0.5, 0.375, 0.625, 0.625, 0.625, 0.625, 0.5, 0.125, 0.5, 0.125, 0.625, 0.375, 0.625, 0.375, 0.5, 0.375, 0.5, 0.375, 0.5, 0.125, 0.5, 0.125, 0.5, 0.625, 0.5, 0.625, 0.625, 0.875, 0.625, 0.875, 0.5, 0.875, 0.5, 0.875, 0.5, 0.625, 0.5, 0.625, 0.5, 0.625, 0.5, 0.625, 0.5, 0.375, 0.5, 0.375, 0.5, 0.375, 0.25, 0.375, 0.25, 0.625, 0.25, 0.625, 0.25, 0.375, 0.25, 0.625, 0.25, 0.625, 0.5, 0.375, 0.5, 0.875, 0.5, 0.625, 0.5, 0.625, 0.5, 0.875, 0.5, 0.375, 0.125, 0.625, 0.125, 0.625, 0.25, 0.375, 0.25, 0.375, 0.5, 0.125, 0.5, 0.125, 0.5, 0.375, 0.5, 0.375, 0.25, 0.625, 0.25, 0.625, 0.25, 0.375, 0.25, 0.625, 0.5, 0.375, 0.5, 0.375, 0.5, 0.625, 0.5, 0.375, 0.5, 0.625, 0.5, 0.625, 0.625, 0.375, 0.625, 0.125, 0.5, 0.375, 0.5, 0.375, 0.625, 0.125, 0.625, 0.375, 0.5, 0.125, 0.5, 0.125, 0.5, 0.375, 0.5, 0.625, 0.5, 0.875, 0.5, 0.875, 0.625, 0.625, 0.625, 0.875, 0.5, 0.625, 0.5, 0.625, 0.5, 0.875, 0.5, 0.625, 0.5, 0.375, 0.5, 0.375, 0.5, 0.625, 0.5, 0.375, 0.25, 0.625, 0.25, 0.625, 0.25, 0.375, 0.25, 0.875, 0.5, 0.625, 0.5, 0.625, 0.5, 0.875, 0.5, 0.375, 0.125, 0.625, 0.125, 0.625, 0.25, 0.375, 0.25, 0.375, 0.5, 0.125, 0.5, 0.125, 0.5, 0.375, 0.5, 0.375, 0.25, 0.625, 0.25, 0.625, 0.25, 0.375, 0.25, 0.625, 0.5, 0.375, 0.5, 0.375, 0.5, 0.625, 0.5, 0.375, 0.5, 0.625, 0.5, 0.625, 0.625, 0.375, 0.625, 0.125, 0.5, 0.375, 0.5, 0.375, 0.625, 0.125, 0.625, 0.375, 0.5, 0.125, 0.5, 0.125, 0.5, 0.375, 0.5, 0.625, 0.5, 0.875, 0.5, 0.875, 0.625, 0.625, 0.625, 0.875, 0.5, 0.625, 0.5, 0.625, 0.5, 0.875, 0.5, 0.625, 0.5, 0.375, 0.5, 0.375, 0.5, 0.625, 0.5, 0.375, 0.25, 0.625, 0.25, 0.625, 0.25, 0.375, 0.25, 0.875, 0.5, 0.875, 0.5, 0.625, 0.5, 0.625, 0.5, 0.375, 0.125, 0.375, 0.25, 0.625, 0.25, 0.625, 0.125, 0.375, 0.5, 0.375, 0.5, 0.125, 0.5, 0.125, 0.5, 0.375, 0.25, 0.375, 0.25, 0.625, 0.25, 0.625, 0.25, 0.625, 0.5, 0.625, 0.5, 0.375, 0.5, 0.375, 0.5, 0.375, 0.5, 0.375, 0.625, 0.625, 0.625, 0.625, 0.5, 0.125, 0.5, 0.125, 0.625, 0.375, 0.625, 0.375, 0.5, 0.375, 0.5, 0.375, 0.5, 0.125, 0.5, 0.125, 0.5, 0.625, 0.5, 0.625, 0.625, 0.875, 0.625, 0.875, 0.5, 0.875, 0.5, 0.875, 0.5, 0.625, 0.5, 0.625, 0.5, 0.625, 0.5, 0.625, 0.5, 0.375, 0.5, 0.375, 0.5, 0.375, 0.25, 0.375, 0.25, 0.625, 0.25, 0.625, 0.25, 0.375, 0.25, 0.375, 0.5, 0.625, 0.5, 0.625, 0.25, 0.875, 0.5, 0.875, 0.5, 0.625, 0.5, 0.625, 0.5, 0.375, 0.125, 0.375, 0.25, 0.625, 0.25, 0.625, 0.125, 0.375, 0.5, 0.375, 0.5, 0.125, 0.5, 0.125, 0.5, 0.375, 0.25, 0.375, 0.25, 0.625, 0.25, 0.625, 0.25, 0.625, 0.5, 0.625, 0.5, 0.375, 0.5, 0.375, 0.5, 0.375, 0.5, 0.375, 0.625, 0.625, 0.625, 0.625, 0.5, 0.125, 0.5, 0.125, 0.625, 0.375, 0.625, 0.375, 0.5, 0.375, 0.5, 0.375, 0.5, 0.125, 0.5, 0.125, 0.5, 0.625, 0.5, 0.625, 0.625, 0.875, 0.625, 0.875, 0.5, 0.875, 0.5, 0.875, 0.5, 0.625, 0.5, 0.625, 0.5, 0.625, 0.5, 0.625, 0.5, 0.375, 0.5, 0.375, 0.5, 0.375, 0.25, 0.375, 0.25, 0.625, 0.25, 0.625, 0.25, 0.375, 0.25, 0.625, 0.25, 0.625, 0.5, 0.375, 0.5, 0.875, 0.5, 0.625, 0.5, 0.625, 0.5, 0.875, 0.5, 0.375, 0.125, 0.625, 0.125, 0.625, 0.25, 0.375, 0.25, 0.375, 0.5, 0.125, 0.5, 0.125, 0.5, 0.375, 0.5, 0.375, 0.25, 0.625, 0.25, 0.625, 0.25, 0.375, 0.25, 0.625, 0.5, 0.375, 0.5, 0.375, 0.5, 0.625, 0.5, 0.375, 0.5, 0.625, 0.5, 0.625, 0.625, 0.375, 0.625, 0.125, 0.5, 0.375, 0.5, 0.375, 0.625, 0.125, 0.625, 0.375, 0.5, 0.125, 0.5, 0.125, 0.5, 0.375, 0.5, 0.625, 0.5, 0.875, 0.5, 0.875, 0.625, 0.625, 0.625, 0.875, 0.5, 0.625, 0.5, 0.625, 0.5, 0.875, 0.5, 0.625, 0.5, 0.375, 0.5, 0.375, 0.5, 0.625, 0.5, 0.375, 0.25, 0.625, 0.25, 0.625, 0.25, 0.375, 0.25, 0.875, 0.5, 0.625, 0.5, 0.625, 0.5, 0.875, 0.5, 0.375, 0.125, 0.625, 0.125, 0.625, 0.25, 0.375, 0.25, 0.375, 0.5, 0.125, 0.5, 0.125, 0.5, 0.375, 0.5, 0.375, 0.25, 0.625, 0.25, 0.625, 0.25, 0.375, 0.25, 0.625, 0.5, 0.375, 0.5, 0.375, 0.5, 0.625, 0.5, 0.375, 0.5, 0.625, 0.5, 0.625, 0.625, 0.375, 0.625, 0.125, 0.5, 0.375, 0.5, 0.375, 0.625, 0.125, 0.625, 0.375, 0.5, 0.125, 0.5, 0.125, 0.5, 0.375, 0.5, 0.625, 0.5, 0.875, 0.5, 0.875, 0.625, 0.625, 0.625, 0.875, 0.5, 0.625, 0.5, 0.625, 0.5, 0.875, 0.5, 0.625, 0.5, 0.375, 0.5, 0.375, 0.5, 0.625, 0.5, 0.375, 0.25, 0.625, 0.25, 0.625, 0.25, 0.375, 0.25, 0.875, 0.5, 0.875, 0.5, 0.625, 0.5, 0.625, 0.5, 0.375, 0.125, 0.375, 0.25, 0.625, 0.25, 0.625, 0.125, 0.375, 0.5, 0.375, 0.5, 0.125, 0.5, 0.125, 0.5, 0.375, 0.25, 0.375, 0.25, 0.625, 0.25, 0.625, 0.25, 0.625, 0.5, 0.625, 0.5, 0.375, 0.5, 0.375, 0.5, 0.375, 0.5, 0.375, 0.625, 0.625, 0.625, 0.625, 0.5, 0.125, 0.5, 0.125, 0.625, 0.375, 0.625, 0.375, 0.5, 0.375, 0.5, 0.375, 0.5, 0.125, 0.5, 0.125, 0.5, 0.625, 0.5, 0.625, 0.625, 0.875, 0.625, 0.875, 0.5, 0.875, 0.5, 0.875, 0.5, 0.625, 0.5, 0.625, 0.5, 0.625, 0.5, 0.625, 0.5, 0.375, 0.5, 0.375, 0.5, 0.375, 0.25, 0.375, 0.25, 0.625, 0.25, 0.625, 0.25, 0.375, 0.25, 0.375, 0.5, 0.625, 0.5, 0.625, 0.25, 0.875, 0.5, 0.875, 0.5, 0.625, 0.5, 0.625, 0.5, 0.375, 0.125, 0.375, 0.25, 0.625, 0.25, 0.625, 0.125, 0.375, 0.5, 0.375, 0.5, 0.125, 0.5, 0.125, 0.5, 0.375, 0.25, 0.375, 0.25, 0.625, 0.25, 0.625, 0.25, 0.625, 0.5, 0.625, 0.5, 0.375, 0.5, 0.375, 0.5, 0.375, 0.5, 0.375, 0.625, 0.625, 0.625, 0.625, 0.5, 0.125, 0.5, 0.125, 0.625, 0.375, 0.625, 0.375, 0.5, 0.375, 0.5, 0.375, 0.5, 0.125, 0.5, 0.125, 0.5, 0.625, 0.5, 0.625, 0.625, 0.875, 0.625, 0.875, 0.5, 0.875, 0.5, 0.875, 0.5, 0.625, 0.5, 0.625, 0.5, 0.625, 0.5, 0.625, 0.5, 0.375, 0.5, 0.375, 0.5, 0.375, 0.25, 0.375, 0.25, 0.625, 0.25, 0.625, 0.25, 0.375, 0.25, 0.625, 0.25, 0.625, 0.5, 0.375, 0.5, 0.875, 0.5, 0.625, 0.5, 0.625, 0.5, 0.875, 0.5, 0.375, 0.125, 0.625, 0.125, 0.625, 0.25, 0.375, 0.25, 0.375, 0.5, 0.125, 0.5, 0.125, 0.5, 0.375, 0.5, 0.375, 0.25, 0.625, 0.25, 0.625, 0.25, 0.375, 0.25, 0.625, 0.5, 0.375, 0.5, 0.375, 0.5, 0.625, 0.5, 0.375, 0.5, 0.625, 0.5, 0.625, 0.625, 0.375, 0.625, 0.125, 0.5, 0.375, 0.5, 0.375, 0.625, 0.125, 0.625, 0.375, 0.5, 0.125, 0.5, 0.125, 0.5, 0.375, 0.5, 0.625, 0.5, 0.875, 0.5, 0.875, 0.625, 0.625, 0.625, 0.875, 0.5, 0.625, 0.5, 0.625, 0.5, 0.875, 0.5, 0.625, 0.5, 0.375, 0.5, 0.375, 0.5, 0.625, 0.5, 0.375, 0.25, 0.625, 0.25, 0.625, 0.25, 0.375, 0.25, 0.875, 0.5, 0.625, 0.5, 0.625, 0.5, 0.875, 0.5, 0.375, 0.125, 0.625, 0.125, 0.625, 0.25, 0.375, 0.25, 0.375, 0.5, 0.125, 0.5, 0.125, 0.5, 0.375, 0.5, 0.375, 0.25, 0.625, 0.25, 0.625, 0.25, 0.375, 0.25, 0.625, 0.5, 0.375, 0.5, 0.375, 0.5, 0.625, 0.5, 0.375, 0.5, 0.625, 0.5, 0.625, 0.625, 0.375, 0.625, 0.125, 0.5, 0.375, 0.5, 0.375, 0.625, 0.125, 0.625, 0.375, 0.5, 0.125, 0.5, 0.125, 0.5, 0.375, 0.5, 0.625, 0.5, 0.875, 0.5, 0.875, 0.625, 0.625, 0.625, 0.875, 0.5, 0.625, 0.5, 0.625, 0.5, 0.875, 0.5, 0.625, 0.5, 0.375, 0.5, 0.375, 0.5, 0.625, 0.5, 0.375, 0.25, 0.625, 0.25, 0.625, 0.25, 0.375, 0.25, 0.875, 0.5, 0.875, 0.5, 0.625, 0.5, 0.625, 0.5, 0.375, 0.125, 0.375, 0.25, 0.625, 0.25, 0.625, 0.125, 0.375, 0.5, 0.375, 0.5, 0.125, 0.5, 0.125, 0.5, 0.375, 0.25, 0.375, 0.25, 0.625, 0.25, 0.625, 0.25, 0.625, 0.5, 0.625, 0.5, 0.375, 0.5, 0.375, 0.5, 0.375, 0.5, 0.375, 0.625, 0.625, 0.625, 0.625, 0.5, 0.125, 0.5, 0.125, 0.625, 0.375, 0.625, 0.375, 0.5, 0.375, 0.5, 0.375, 0.5, 0.125, 0.5, 0.125, 0.5, 0.625, 0.5, 0.625, 0.625, 0.875, 0.625, 0.875, 0.5, 0.875, 0.5, 0.875, 0.5, 0.625, 0.5, 0.625, 0.5, 0.625, 0.5, 0.625, 0.5, 0.375, 0.5, 0.375, 0.5, 0.375, 0.25, 0.375, 0.25, 0.625, 0.25, 0.625, 0.25, 0.375, 0.25, 0.375, 0.5, 0.625, 0.5, 0.625, 0.25, 0.875, 0.5, 0.875, 0.5, 0.625, 0.5, 0.625, 0.5, 0.375, 0.125, 0.375, 0.25, 0.625, 0.25, 0.625, 0.125, 0.375, 0.5, 0.375, 0.5, 0.125, 0.5, 0.125, 0.5, 0.375, 0.25, 0.375, 0.25, 0.625, 0.25, 0.625, 0.25, 0.625, 0.5, 0.625, 0.5, 0.375, 0.5, 0.375, 0.5, 0.375, 0.5, 0.375, 0.625, 0.625, 0.625, 0.625, 0.5, 0.125, 0.5, 0.125, 0.625, 0.375, 0.625, 0.375, 0.5, 0.375, 0.5, 0.375, 0.5, 0.125, 0.5, 0.125, 0.5, 0.625, 0.5, 0.625, 0.625, 0.875, 0.625, 0.875, 0.5, 0.875, 0.5, 0.875, 0.5, 0.625, 0.5, 0.625, 0.5, 0.625, 0.5, 0.625, 0.5, 0.375, 0.5, 0.375, 0.5, 0.375, 0.25, 0.375, 0.25, 0.625, 0.25, 0.625, 0.25, 0.375, 0.25, 0.625, 0.25, 0.625, 0.5, 0.375, 0.5, 0.875, 0.5, 0.625, 0.5, 0.625, 0.5, 0.875, 0.5, 0.375, 0.125, 0.625, 0.125, 0.625, 0.25, 0.375, 0.25, 0.375, 0.5, 0.125, 0.5, 0.125, 0.5, 0.375, 0.5, 0.375, 0.25, 0.625, 0.25, 0.625, 0.25, 0.375, 0.25, 0.625, 0.5, 0.375, 0.5, 0.375, 0.5, 0.625, 0.5, 0.375, 0.5, 0.625, 0.5, 0.625, 0.625, 0.375, 0.625, 0.125, 0.5, 0.375, 0.5, 0.375, 0.625, 0.125, 0.625, 0.375, 0.5, 0.125, 0.5, 0.125, 0.5, 0.375, 0.5, 0.625, 0.5, 0.875, 0.5, 0.875, 0.625, 0.625, 0.625, 0.875, 0.5, 0.625, 0.5, 0.625, 0.5, 0.875, 0.5, 0.625, 0.5, 0.375, 0.5, 0.375, 0.5, 0.625, 0.5, 0.375, 0.25, 0.625, 0.25, 0.625, 0.25, 0.375, 0.25, 0.875, 0.5, 0.625, 0.5, 0.625, 0.5, 0.875, 0.5, 0.375, 0.125, 0.625, 0.125, 0.625, 0.25, 0.375, 0.25, 0.375, 0.5, 0.125, 0.5, 0.125, 0.5, 0.375, 0.5, 0.375, 0.25, 0.625, 0.25, 0.625, 0.25, 0.375, 0.25, 0.625, 0.5, 0.375, 0.5, 0.375, 0.5, 0.625, 0.5, 0.375, 0.5, 0.625, 0.5, 0.625, 0.625, 0.375, 0.625, 0.125, 0.5, 0.375, 0.5, 0.375, 0.625, 0.125, 0.625, 0.375, 0.5, 0.125, 0.5, 0.125, 0.5, 0.375, 0.5, 0.625, 0.5, 0.875, 0.5, 0.875, 0.625, 0.625, 0.625, 0.875, 0.5, 0.625, 0.5, 0.625, 0.5, 0.875, 0.5, 0.625, 0.5, 0.375, 0.5, 0.375, 0.5, 0.625, 0.5, 0.375, 0.25, 0.625, 0.25, 0.625, 0.25, 0.375, 0.25, 0.875, 0.5, 0.875, 0.5, 0.625, 0.5, 0.625, 0.5, 0.375, 0.125, 0.375, 0.25, 0.625, 0.25, 0.625, 0.125, 0.375, 0.5, 0.375, 0.5, 0.125, 0.5, 0.125, 0.5, 0.375, 0.25, 0.375, 0.25, 0.625, 0.25, 0.625, 0.25, 0.625, 0.5, 0.625, 0.5, 0.375, 0.5, 0.375, 0.5, 0.375, 0.5, 0.375, 0.625, 0.625, 0.625, 0.625, 0.5, 0.125, 0.5, 0.125, 0.625, 0.375, 0.625, 0.375, 0.5, 0.375, 0.5, 0.375, 0.5, 0.125, 0.5, 0.125, 0.5, 0.625, 0.5, 0.625, 0.625, 0.875, 0.625, 0.875, 0.5, 0.875, 0.5, 0.875, 0.5, 0.625, 0.5, 0.625, 0.5, 0.625, 0.5, 0.625, 0.5, 0.375, 0.5, 0.375, 0.5, 0.375, 0.25, 0.375, 0.25, 0.625, 0.25, 0.625, 0.25])
me_cube.materials.append(mat_material)
me_cube.use_mirror_vertex_groups = False
me_cube.update()

# ---- objects
ob_light = bpy.data.objects.new('Light', light_light)
ob_camera = bpy.data.objects.new('Camera', cam_camera)
ob_fd_001_chain = bpy.data.objects.new('FD-001-Chain', me_cube)

# ---- transforms, parenting, visibility, modifiers, constraints
ob_light.location = (4.076, 1.005, 5.904)
ob_light.rotation_euler = (0.6503, 0.05522, 1.866)
ob_light.lock_rotations_4d = False
ob_light.empty_display_type = 'ARROWS'
ob_light.color = (0.0, 0.0, 0.0, 0.0)
ob_light.lineart.crease_threshold = 0.0
ob_camera.location = (7.359, -6.926, 4.958)
ob_camera.rotation_euler = (1.109, 0.0, 0.8149)
ob_camera.lock_rotations_4d = False
ob_camera.empty_display_type = 'ARROWS'
ob_camera.color = (0.0, 0.0, 0.0, 0.0)
ob_camera.display_type = 'WIRE'
ob_camera.lineart.crease_threshold = 0.0
ob_fd_001_chain.location = (-5.264e-18, -0.0006828, 0.3502)
ob_fd_001_chain.scale = (-0.05, -0.05, -0.05)
ob_fd_001_chain.lock_rotations_4d = False
ob_fd_001_chain.empty_display_type = 'ARROWS'
ob_fd_001_chain.lineart.crease_threshold = 0.0

# ---- collection membership
col_collection.objects.link(ob_light)
col_collection.objects.link(ob_camera)
col_export.objects.link(ob_fd_001_chain)

# ---- scene / render settings (as saved in the file)
scene.camera = ob_camera
scene.frame_start = 1; scene.frame_end = 250; scene.frame_set(1)
scene.render.engine = 'BLENDER_EEVEE_NEXT'
scene.cycles.sampling_pattern = 'TABULATED_SOBOL'
bpy.context.view_layer.update()
